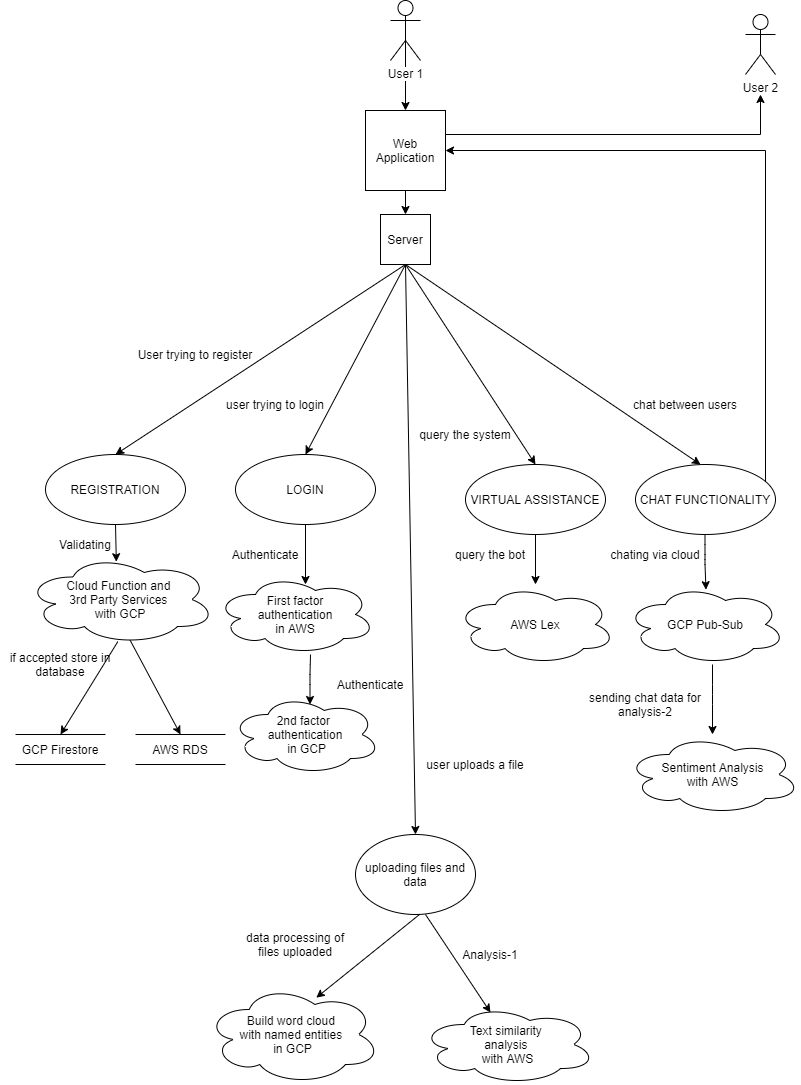

The diagram above was exported from draw.io. Its source (the exported page's mxGraphModel, read from the mxfile embedded in the PNG):
<mxGraphModel dx="1420" dy="1940" grid="1" gridSize="10" guides="1" tooltips="1" connect="1" arrows="1" fold="1" page="1" pageScale="1" pageWidth="850" pageHeight="1100" math="0" shadow="0">
  <root>
    <mxCell id="0" />
    <mxCell id="1" parent="0" />
    <mxCell id="fr8Y1CSBdlEqZ5zd1yrB-2" style="edgeStyle=orthogonalEdgeStyle;rounded=0;orthogonalLoop=1;jettySize=auto;html=1;exitX=0.5;exitY=0.5;exitDx=0;exitDy=0;exitPerimeter=0;entryX=0.5;entryY=0;entryDx=0;entryDy=0;" edge="1" parent="1" source="IJJ7qgwxjMtogUxmcJFk-1" target="fr8Y1CSBdlEqZ5zd1yrB-1">
      <mxGeometry relative="1" as="geometry" />
    </mxCell>
    <mxCell id="IJJ7qgwxjMtogUxmcJFk-1" value="User 1" style="shape=umlActor;verticalLabelPosition=bottom;labelBackgroundColor=#ffffff;verticalAlign=top;html=1;" parent="1" vertex="1">
      <mxGeometry x="395" y="-304" width="30" height="60" as="geometry" />
    </mxCell>
    <mxCell id="IJJ7qgwxjMtogUxmcJFk-2" value="REGISTRATION" style="ellipse;whiteSpace=wrap;html=1;" parent="1" vertex="1">
      <mxGeometry x="50" y="150" width="140" height="70" as="geometry" />
    </mxCell>
    <mxCell id="IJJ7qgwxjMtogUxmcJFk-3" value="LOGIN" style="ellipse;whiteSpace=wrap;html=1;" parent="1" vertex="1">
      <mxGeometry x="240" y="150" width="140" height="70" as="geometry" />
    </mxCell>
    <mxCell id="IJJ7qgwxjMtogUxmcJFk-4" value="VIRTUAL ASSISTANCE" style="ellipse;whiteSpace=wrap;html=1;" parent="1" vertex="1">
      <mxGeometry x="470" y="160" width="140" height="70" as="geometry" />
    </mxCell>
    <mxCell id="fr8Y1CSBdlEqZ5zd1yrB-6" style="edgeStyle=orthogonalEdgeStyle;rounded=0;orthogonalLoop=1;jettySize=auto;html=1;entryX=1;entryY=0.5;entryDx=0;entryDy=0;" edge="1" parent="1" source="IJJ7qgwxjMtogUxmcJFk-5" target="fr8Y1CSBdlEqZ5zd1yrB-1">
      <mxGeometry relative="1" as="geometry">
        <Array as="points">
          <mxPoint x="770" y="-154" />
        </Array>
      </mxGeometry>
    </mxCell>
    <mxCell id="IJJ7qgwxjMtogUxmcJFk-5" value="CHAT FUNCTIONALITY" style="ellipse;whiteSpace=wrap;html=1;" parent="1" vertex="1">
      <mxGeometry x="640" y="160" width="140" height="70" as="geometry" />
    </mxCell>
    <mxCell id="IJJ7qgwxjMtogUxmcJFk-7" value="" style="endArrow=classic;html=1;exitX=0.5;exitY=1;exitDx=0;exitDy=0;entryX=0.478;entryY=0.08;entryDx=0;entryDy=0;entryPerimeter=0;" parent="1" source="IJJ7qgwxjMtogUxmcJFk-2" target="IJJ7qgwxjMtogUxmcJFk-37" edge="1">
      <mxGeometry width="50" height="50" relative="1" as="geometry">
        <mxPoint x="150" y="280" as="sourcePoint" />
        <mxPoint x="120" y="280" as="targetPoint" />
      </mxGeometry>
    </mxCell>
    <mxCell id="IJJ7qgwxjMtogUxmcJFk-8" value="" style="endArrow=classic;html=1;entryX=0.5;entryY=0;entryDx=0;entryDy=0;" parent="1" target="IJJ7qgwxjMtogUxmcJFk-2" edge="1">
      <mxGeometry width="50" height="50" relative="1" as="geometry">
        <mxPoint x="410" y="-40" as="sourcePoint" />
        <mxPoint x="180" y="120" as="targetPoint" />
      </mxGeometry>
    </mxCell>
    <mxCell id="IJJ7qgwxjMtogUxmcJFk-9" value="AWS RDS" style="shape=partialRectangle;whiteSpace=wrap;html=1;left=0;right=0;fillColor=none;" parent="1" vertex="1">
      <mxGeometry x="140" y="430" width="90" height="30" as="geometry" />
    </mxCell>
    <mxCell id="IJJ7qgwxjMtogUxmcJFk-10" value="GCP Firestore" style="shape=partialRectangle;whiteSpace=wrap;html=1;left=0;right=0;fillColor=none;" parent="1" vertex="1">
      <mxGeometry x="20" y="430" width="90" height="30" as="geometry" />
    </mxCell>
    <mxCell id="IJJ7qgwxjMtogUxmcJFk-11" value="" style="endArrow=classic;html=1;entryX=0.5;entryY=0;entryDx=0;entryDy=0;exitX=0.486;exitY=0.968;exitDx=0;exitDy=0;exitPerimeter=0;" parent="1" source="IJJ7qgwxjMtogUxmcJFk-37" target="IJJ7qgwxjMtogUxmcJFk-10" edge="1">
      <mxGeometry width="50" height="50" relative="1" as="geometry">
        <mxPoint x="119.5" y="340" as="sourcePoint" />
        <mxPoint x="119.5" y="400" as="targetPoint" />
        <Array as="points" />
      </mxGeometry>
    </mxCell>
    <mxCell id="IJJ7qgwxjMtogUxmcJFk-12" value="" style="endArrow=classic;html=1;entryX=0.5;entryY=0;entryDx=0;entryDy=0;exitX=0.55;exitY=0.95;exitDx=0;exitDy=0;exitPerimeter=0;" parent="1" source="IJJ7qgwxjMtogUxmcJFk-37" target="IJJ7qgwxjMtogUxmcJFk-9" edge="1">
      <mxGeometry width="50" height="50" relative="1" as="geometry">
        <mxPoint x="120" y="340" as="sourcePoint" />
        <mxPoint x="95" y="410" as="targetPoint" />
        <Array as="points" />
      </mxGeometry>
    </mxCell>
    <mxCell id="IJJ7qgwxjMtogUxmcJFk-14" value="" style="endArrow=classic;html=1;entryX=0.5;entryY=0;entryDx=0;entryDy=0;" parent="1" target="IJJ7qgwxjMtogUxmcJFk-3" edge="1">
      <mxGeometry width="50" height="50" relative="1" as="geometry">
        <mxPoint x="410" y="-40" as="sourcePoint" />
        <mxPoint x="424" y="130" as="targetPoint" />
      </mxGeometry>
    </mxCell>
    <mxCell id="IJJ7qgwxjMtogUxmcJFk-26" value="" style="endArrow=classic;html=1;entryX=0.5;entryY=0;entryDx=0;entryDy=0;" parent="1" edge="1">
      <mxGeometry width="50" height="50" relative="1" as="geometry">
        <mxPoint x="310" y="220" as="sourcePoint" />
        <mxPoint x="310" y="280" as="targetPoint" />
      </mxGeometry>
    </mxCell>
    <mxCell id="IJJ7qgwxjMtogUxmcJFk-28" value="chat between users" style="text;html=1;strokeColor=none;fillColor=none;align=center;verticalAlign=middle;whiteSpace=wrap;rounded=0;rotation=0;" parent="1" vertex="1">
      <mxGeometry x="630" y="90" width="120" height="20" as="geometry" />
    </mxCell>
    <mxCell id="IJJ7qgwxjMtogUxmcJFk-29" value="if accepted store in database" style="text;html=1;strokeColor=none;fillColor=none;align=center;verticalAlign=middle;whiteSpace=wrap;rounded=0;rotation=0;" parent="1" vertex="1">
      <mxGeometry x="5" y="350" width="120" height="20" as="geometry" />
    </mxCell>
    <mxCell id="IJJ7qgwxjMtogUxmcJFk-30" value="user uploads a file" style="text;html=1;strokeColor=none;fillColor=none;align=center;verticalAlign=middle;whiteSpace=wrap;rounded=0;rotation=0;" parent="1" vertex="1">
      <mxGeometry x="420" y="450" width="120" height="20" as="geometry" />
    </mxCell>
    <mxCell id="IJJ7qgwxjMtogUxmcJFk-31" value="Validating" style="text;html=1;strokeColor=none;fillColor=none;align=center;verticalAlign=middle;whiteSpace=wrap;rounded=0;rotation=0;" parent="1" vertex="1">
      <mxGeometry x="30" y="230" width="120" height="20" as="geometry" />
    </mxCell>
    <mxCell id="IJJ7qgwxjMtogUxmcJFk-32" value="Authenticate" style="text;html=1;strokeColor=none;fillColor=none;align=center;verticalAlign=middle;whiteSpace=wrap;rounded=0;rotation=0;" parent="1" vertex="1">
      <mxGeometry x="210" y="240" width="120" height="20" as="geometry" />
    </mxCell>
    <mxCell id="IJJ7qgwxjMtogUxmcJFk-35" value="" style="endArrow=classic;html=1;entryX=0.5;entryY=0;entryDx=0;entryDy=0;" parent="1" target="IJJ7qgwxjMtogUxmcJFk-4" edge="1">
      <mxGeometry width="50" height="50" relative="1" as="geometry">
        <mxPoint x="410" y="-40" as="sourcePoint" />
        <mxPoint x="320" y="160" as="targetPoint" />
      </mxGeometry>
    </mxCell>
    <mxCell id="IJJ7qgwxjMtogUxmcJFk-36" value="&lt;span&gt;First factor&lt;br&gt;&amp;nbsp;authentication &lt;br&gt;in AWS&lt;/span&gt;" style="ellipse;shape=cloud;whiteSpace=wrap;html=1;" parent="1" vertex="1">
      <mxGeometry x="220" y="270" width="160" height="80" as="geometry" />
    </mxCell>
    <mxCell id="IJJ7qgwxjMtogUxmcJFk-37" value="&lt;span&gt;Cloud Function and &lt;br&gt;3rd Party Services &lt;br&gt;with GCP&lt;/span&gt;" style="ellipse;shape=cloud;whiteSpace=wrap;html=1;" parent="1" vertex="1">
      <mxGeometry x="30" y="250" width="190" height="90" as="geometry" />
    </mxCell>
    <mxCell id="IJJ7qgwxjMtogUxmcJFk-39" value="&lt;span&gt;2nd factor &lt;br&gt;authentication&lt;br&gt;&amp;nbsp;in GCP&lt;/span&gt;" style="ellipse;shape=cloud;whiteSpace=wrap;html=1;" parent="1" vertex="1">
      <mxGeometry x="235" y="390" width="150" height="80" as="geometry" />
    </mxCell>
    <mxCell id="IJJ7qgwxjMtogUxmcJFk-40" value="" style="endArrow=classic;html=1;entryX=0.5;entryY=0;entryDx=0;entryDy=0;" parent="1" edge="1">
      <mxGeometry width="50" height="50" relative="1" as="geometry">
        <mxPoint x="315" y="350" as="sourcePoint" />
        <mxPoint x="314.5" y="400" as="targetPoint" />
        <Array as="points">
          <mxPoint x="314.5" y="370" />
        </Array>
      </mxGeometry>
    </mxCell>
    <mxCell id="IJJ7qgwxjMtogUxmcJFk-41" value="AWS Lex" style="ellipse;shape=cloud;whiteSpace=wrap;html=1;" parent="1" vertex="1">
      <mxGeometry x="460" y="280" width="160" height="80" as="geometry" />
    </mxCell>
    <mxCell id="IJJ7qgwxjMtogUxmcJFk-42" value="" style="endArrow=classic;html=1;exitX=0.55;exitY=0.95;exitDx=0;exitDy=0;exitPerimeter=0;" parent="1" target="IJJ7qgwxjMtogUxmcJFk-41" edge="1">
      <mxGeometry width="50" height="50" relative="1" as="geometry">
        <mxPoint x="540" y="230" as="sourcePoint" />
        <mxPoint x="590.5" y="324.5" as="targetPoint" />
        <Array as="points" />
      </mxGeometry>
    </mxCell>
    <mxCell id="IJJ7qgwxjMtogUxmcJFk-43" value="query the bot" style="text;html=1;strokeColor=none;fillColor=none;align=center;verticalAlign=middle;whiteSpace=wrap;rounded=0;rotation=0;" parent="1" vertex="1">
      <mxGeometry x="435" y="240" width="120" height="20" as="geometry" />
    </mxCell>
    <mxCell id="IJJ7qgwxjMtogUxmcJFk-45" value="User 2" style="shape=umlActor;verticalLabelPosition=bottom;labelBackgroundColor=#ffffff;verticalAlign=top;html=1;outlineConnect=0;" parent="1" vertex="1">
      <mxGeometry x="750" y="-290" width="30" height="60" as="geometry" />
    </mxCell>
    <mxCell id="IJJ7qgwxjMtogUxmcJFk-47" value="" style="endArrow=classic;html=1;entryX=0.5;entryY=0;entryDx=0;entryDy=0;" parent="1" edge="1">
      <mxGeometry width="50" height="50" relative="1" as="geometry">
        <mxPoint x="410" y="-40" as="sourcePoint" />
        <mxPoint x="705" y="160" as="targetPoint" />
        <Array as="points" />
      </mxGeometry>
    </mxCell>
    <mxCell id="IJJ7qgwxjMtogUxmcJFk-48" value="GCP Pub-Sub" style="ellipse;shape=cloud;whiteSpace=wrap;html=1;" parent="1" vertex="1">
      <mxGeometry x="630" y="280" width="160" height="80" as="geometry" />
    </mxCell>
    <mxCell id="IJJ7qgwxjMtogUxmcJFk-49" value="" style="endArrow=classic;html=1;exitX=0.55;exitY=0.95;exitDx=0;exitDy=0;exitPerimeter=0;entryX=0.503;entryY=0.065;entryDx=0;entryDy=0;entryPerimeter=0;" parent="1" target="IJJ7qgwxjMtogUxmcJFk-48" edge="1">
      <mxGeometry width="50" height="50" relative="1" as="geometry">
        <mxPoint x="709.5" y="230" as="sourcePoint" />
        <mxPoint x="709.5" y="270" as="targetPoint" />
        <Array as="points">
          <mxPoint x="709.5" y="250" />
          <mxPoint x="709.5" y="260" />
        </Array>
      </mxGeometry>
    </mxCell>
    <mxCell id="IJJ7qgwxjMtogUxmcJFk-50" value="User trying to register" style="text;html=1;strokeColor=none;fillColor=none;align=center;verticalAlign=middle;whiteSpace=wrap;rounded=0;rotation=0;" parent="1" vertex="1">
      <mxGeometry x="140" y="40" width="120" height="20" as="geometry" />
    </mxCell>
    <mxCell id="IJJ7qgwxjMtogUxmcJFk-51" value="user trying to login" style="text;html=1;strokeColor=none;fillColor=none;align=center;verticalAlign=middle;whiteSpace=wrap;rounded=0;rotation=0;" parent="1" vertex="1">
      <mxGeometry x="220" y="90" width="120" height="20" as="geometry" />
    </mxCell>
    <mxCell id="IJJ7qgwxjMtogUxmcJFk-52" value="query the system" style="text;html=1;strokeColor=none;fillColor=none;align=center;verticalAlign=middle;whiteSpace=wrap;rounded=0;rotation=0;" parent="1" vertex="1">
      <mxGeometry x="410" y="120" width="120" height="20" as="geometry" />
    </mxCell>
    <mxCell id="IJJ7qgwxjMtogUxmcJFk-54" value="uploading files and data" style="ellipse;whiteSpace=wrap;html=1;" parent="1" vertex="1">
      <mxGeometry x="360" y="530" width="120" height="80" as="geometry" />
    </mxCell>
    <mxCell id="IJJ7qgwxjMtogUxmcJFk-55" value="Authenticate" style="text;html=1;strokeColor=none;fillColor=none;align=center;verticalAlign=middle;whiteSpace=wrap;rounded=0;rotation=0;" parent="1" vertex="1">
      <mxGeometry x="315" y="370" width="120" height="20" as="geometry" />
    </mxCell>
    <mxCell id="IJJ7qgwxjMtogUxmcJFk-56" value="Text similarity &lt;br&gt;analysis &lt;br&gt;with AWS" style="ellipse;shape=cloud;whiteSpace=wrap;html=1;" parent="1" vertex="1">
      <mxGeometry x="425" y="700" width="175" height="80" as="geometry" />
    </mxCell>
    <mxCell id="IJJ7qgwxjMtogUxmcJFk-57" value="" style="endArrow=classic;html=1;exitX=0.55;exitY=0.95;exitDx=0;exitDy=0;exitPerimeter=0;entryX=0.633;entryY=0.132;entryDx=0;entryDy=0;entryPerimeter=0;" parent="1" target="IJJ7qgwxjMtogUxmcJFk-61" edge="1">
      <mxGeometry width="50" height="50" relative="1" as="geometry">
        <mxPoint x="424" y="610" as="sourcePoint" />
        <mxPoint x="424.98" y="665.2" as="targetPoint" />
        <Array as="points" />
      </mxGeometry>
    </mxCell>
    <mxCell id="IJJ7qgwxjMtogUxmcJFk-58" value="Sentiment Analysis&lt;br&gt;with AWS" style="ellipse;shape=cloud;whiteSpace=wrap;html=1;" parent="1" vertex="1">
      <mxGeometry x="630" y="430" width="175" height="80" as="geometry" />
    </mxCell>
    <mxCell id="IJJ7qgwxjMtogUxmcJFk-59" value="" style="endArrow=classic;html=1;exitX=0.55;exitY=0.95;exitDx=0;exitDy=0;exitPerimeter=0;" parent="1" edge="1">
      <mxGeometry width="50" height="50" relative="1" as="geometry">
        <mxPoint x="717" y="360" as="sourcePoint" />
        <mxPoint x="717" y="430" as="targetPoint" />
        <Array as="points">
          <mxPoint x="717" y="390" />
        </Array>
      </mxGeometry>
    </mxCell>
    <mxCell id="IJJ7qgwxjMtogUxmcJFk-60" value="sending chat data for analysis-2" style="text;html=1;strokeColor=none;fillColor=none;align=center;verticalAlign=middle;whiteSpace=wrap;rounded=0;rotation=0;" parent="1" vertex="1">
      <mxGeometry x="590" y="390" width="120" height="20" as="geometry" />
    </mxCell>
    <mxCell id="IJJ7qgwxjMtogUxmcJFk-61" value="Build word cloud &lt;br&gt;with named entities &lt;br&gt;in GCP" style="ellipse;shape=cloud;whiteSpace=wrap;html=1;" parent="1" vertex="1">
      <mxGeometry x="210" y="680" width="175" height="100" as="geometry" />
    </mxCell>
    <mxCell id="IJJ7qgwxjMtogUxmcJFk-62" value="" style="endArrow=classic;html=1;entryX=0.4;entryY=0.1;entryDx=0;entryDy=0;entryPerimeter=0;" parent="1" target="IJJ7qgwxjMtogUxmcJFk-56" edge="1">
      <mxGeometry width="50" height="50" relative="1" as="geometry">
        <mxPoint x="430" y="610" as="sourcePoint" />
        <mxPoint x="434.98" y="675.2" as="targetPoint" />
        <Array as="points" />
      </mxGeometry>
    </mxCell>
    <mxCell id="IJJ7qgwxjMtogUxmcJFk-63" value="data processing of files uploaded" style="text;html=1;strokeColor=none;fillColor=none;align=center;verticalAlign=middle;whiteSpace=wrap;rounded=0;rotation=0;" parent="1" vertex="1">
      <mxGeometry x="240" y="630" width="120" height="20" as="geometry" />
    </mxCell>
    <mxCell id="IJJ7qgwxjMtogUxmcJFk-65" value="Analysis-1" style="text;html=1;strokeColor=none;fillColor=none;align=center;verticalAlign=middle;whiteSpace=wrap;rounded=0;rotation=0;" parent="1" vertex="1">
      <mxGeometry x="435" y="640" width="120" height="20" as="geometry" />
    </mxCell>
    <mxCell id="IJJ7qgwxjMtogUxmcJFk-67" value="chating via cloud" style="text;html=1;strokeColor=none;fillColor=none;align=center;verticalAlign=middle;whiteSpace=wrap;rounded=0;rotation=0;" parent="1" vertex="1">
      <mxGeometry x="600" y="240" width="120" height="20" as="geometry" />
    </mxCell>
    <mxCell id="IJJ7qgwxjMtogUxmcJFk-73" value="" style="endArrow=classic;html=1;entryX=0.5;entryY=0;entryDx=0;entryDy=0;" parent="1" target="IJJ7qgwxjMtogUxmcJFk-54" edge="1">
      <mxGeometry width="50" height="50" relative="1" as="geometry">
        <mxPoint x="410" y="-40" as="sourcePoint" />
        <mxPoint x="425" y="150" as="targetPoint" />
        <Array as="points" />
      </mxGeometry>
    </mxCell>
    <mxCell id="fr8Y1CSBdlEqZ5zd1yrB-4" value="" style="edgeStyle=orthogonalEdgeStyle;rounded=0;orthogonalLoop=1;jettySize=auto;html=1;" edge="1" parent="1" source="fr8Y1CSBdlEqZ5zd1yrB-1" target="fr8Y1CSBdlEqZ5zd1yrB-3">
      <mxGeometry relative="1" as="geometry" />
    </mxCell>
    <mxCell id="fr8Y1CSBdlEqZ5zd1yrB-7" style="edgeStyle=orthogonalEdgeStyle;rounded=0;orthogonalLoop=1;jettySize=auto;html=1;" edge="1" parent="1" source="fr8Y1CSBdlEqZ5zd1yrB-1">
      <mxGeometry relative="1" as="geometry">
        <mxPoint x="765" y="-210" as="targetPoint" />
        <Array as="points">
          <mxPoint x="765" y="-170" />
        </Array>
      </mxGeometry>
    </mxCell>
    <mxCell id="fr8Y1CSBdlEqZ5zd1yrB-1" value="Web Application" style="whiteSpace=wrap;html=1;aspect=fixed;" vertex="1" parent="1">
      <mxGeometry x="370" y="-194" width="80" height="80" as="geometry" />
    </mxCell>
    <mxCell id="fr8Y1CSBdlEqZ5zd1yrB-3" value="Server" style="whiteSpace=wrap;html=1;aspect=fixed;" vertex="1" parent="1">
      <mxGeometry x="385" y="-90" width="50" height="50" as="geometry" />
    </mxCell>
  </root>
</mxGraphModel>